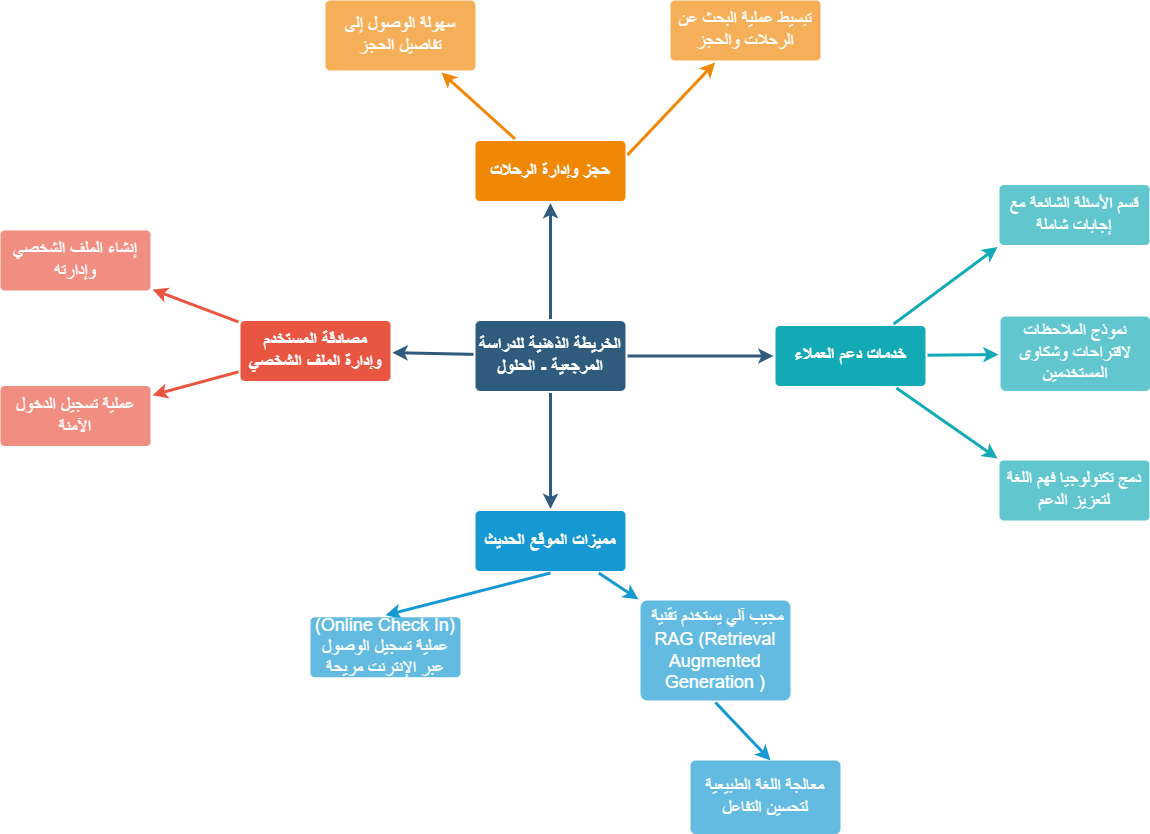

The diagram above was exported from draw.io. Its source (the exported page's mxGraphModel, read from the mxfile embedded in the PNG):
<mxGraphModel dx="880" dy="532" grid="1" gridSize="10" guides="1" tooltips="1" connect="1" arrows="1" fold="1" page="1" pageScale="1" pageWidth="1169" pageHeight="827" background="none" math="0" shadow="0">
  <root>
    <mxCell id="0" />
    <mxCell id="1" parent="0" />
    <mxCell id="LA6DOsZuc4dvnCNFZ-Pz-1781" value="" style="edgeStyle=none;rounded=0;jumpStyle=none;html=1;shadow=0;labelBackgroundColor=none;startArrow=none;startFill=0;endArrow=classic;endFill=1;jettySize=auto;orthogonalLoop=1;strokeColor=#2F5B7C;strokeWidth=3;fontFamily=Helvetica;fontSize=18;fontColor=#23445D;spacing=5;spacingTop=0;" parent="1" source="LA6DOsZuc4dvnCNFZ-Pz-1785" target="LA6DOsZuc4dvnCNFZ-Pz-1798" edge="1">
      <mxGeometry relative="1" as="geometry" />
    </mxCell>
    <mxCell id="LA6DOsZuc4dvnCNFZ-Pz-1782" value="" style="edgeStyle=none;rounded=0;jumpStyle=none;html=1;shadow=0;labelBackgroundColor=none;startArrow=none;startFill=0;endArrow=classic;endFill=1;jettySize=auto;orthogonalLoop=1;strokeColor=#2F5B7C;strokeWidth=3;fontFamily=Helvetica;fontSize=18;fontColor=#23445D;spacing=5;spacingTop=0;" parent="1" source="LA6DOsZuc4dvnCNFZ-Pz-1785" target="LA6DOsZuc4dvnCNFZ-Pz-1803" edge="1">
      <mxGeometry relative="1" as="geometry" />
    </mxCell>
    <mxCell id="LA6DOsZuc4dvnCNFZ-Pz-1783" value="" style="edgeStyle=none;rounded=0;jumpStyle=none;html=1;shadow=0;labelBackgroundColor=none;startArrow=none;startFill=0;endArrow=classic;endFill=1;jettySize=auto;orthogonalLoop=1;strokeColor=#2F5B7C;strokeWidth=3;fontFamily=Helvetica;fontSize=18;fontColor=#23445D;spacing=5;spacingTop=0;" parent="1" source="LA6DOsZuc4dvnCNFZ-Pz-1785" target="LA6DOsZuc4dvnCNFZ-Pz-1794" edge="1">
      <mxGeometry relative="1" as="geometry" />
    </mxCell>
    <mxCell id="LA6DOsZuc4dvnCNFZ-Pz-1784" value="" style="edgeStyle=none;rounded=0;jumpStyle=none;html=1;shadow=0;labelBackgroundColor=none;startArrow=none;startFill=0;endArrow=classic;endFill=1;jettySize=auto;orthogonalLoop=1;strokeColor=#2F5B7C;strokeWidth=3;fontFamily=Helvetica;fontSize=18;fontColor=#23445D;spacing=5;spacingTop=0;" parent="1" source="LA6DOsZuc4dvnCNFZ-Pz-1785" target="LA6DOsZuc4dvnCNFZ-Pz-1788" edge="1">
      <mxGeometry relative="1" as="geometry" />
    </mxCell>
    <mxCell id="LA6DOsZuc4dvnCNFZ-Pz-1785" value="الخريطة الذهنية للدراسة المرجعية - الحلول" style="rounded=1;whiteSpace=wrap;html=1;shadow=0;labelBackgroundColor=none;strokeColor=none;strokeWidth=3;fillColor=#2F5B7C;fontFamily=Helvetica;fontSize=18;fontColor=#FFFFFF;align=center;fontStyle=1;spacing=5;arcSize=7;perimeterSpacing=2;spacingTop=0;" parent="1" vertex="1">
      <mxGeometry x="495" y="380.5" width="150" height="70" as="geometry" />
    </mxCell>
    <mxCell id="LA6DOsZuc4dvnCNFZ-Pz-1786" value="" style="edgeStyle=none;rounded=1;jumpStyle=none;html=1;shadow=0;labelBackgroundColor=none;startArrow=none;startFill=0;jettySize=auto;orthogonalLoop=1;strokeColor=#E85642;strokeWidth=3;fontFamily=Helvetica;fontSize=18;fontColor=#FFFFFF;spacing=5;fontStyle=1;fillColor=#b0e3e6;spacingTop=0;" parent="1" source="LA6DOsZuc4dvnCNFZ-Pz-1788" target="LA6DOsZuc4dvnCNFZ-Pz-1790" edge="1">
      <mxGeometry relative="1" as="geometry" />
    </mxCell>
    <mxCell id="LA6DOsZuc4dvnCNFZ-Pz-1787" value="" style="edgeStyle=none;rounded=1;jumpStyle=none;html=1;shadow=0;labelBackgroundColor=none;startArrow=none;startFill=0;jettySize=auto;orthogonalLoop=1;strokeColor=#E85642;strokeWidth=3;fontFamily=Helvetica;fontSize=18;fontColor=#FFFFFF;spacing=5;fontStyle=1;fillColor=#b0e3e6;spacingTop=0;" parent="1" source="LA6DOsZuc4dvnCNFZ-Pz-1788" target="LA6DOsZuc4dvnCNFZ-Pz-1789" edge="1">
      <mxGeometry relative="1" as="geometry" />
    </mxCell>
    <mxCell id="LA6DOsZuc4dvnCNFZ-Pz-1788" value="مصادقة المستخدم وإدارة الملف الشخصي" style="rounded=1;whiteSpace=wrap;html=1;shadow=0;labelBackgroundColor=none;strokeColor=none;strokeWidth=3;fillColor=#e85642;fontFamily=Helvetica;fontSize=18;fontColor=#FFFFFF;align=center;spacing=5;fontStyle=1;arcSize=7;perimeterSpacing=2;spacingTop=0;" parent="1" vertex="1">
      <mxGeometry x="260" y="380.5" width="150" height="60" as="geometry" />
    </mxCell>
    <mxCell id="LA6DOsZuc4dvnCNFZ-Pz-1789" value=" إنشاء الملف الشخصي وإدارته" style="rounded=1;whiteSpace=wrap;html=1;shadow=0;labelBackgroundColor=none;strokeColor=none;strokeWidth=3;fillColor=#f08e81;fontFamily=Helvetica;fontSize=18;fontColor=#FFFFFF;align=center;spacing=5;fontStyle=0;arcSize=7;perimeterSpacing=2;spacingTop=0;" parent="1" vertex="1">
      <mxGeometry x="20" y="290" width="150" height="60" as="geometry" />
    </mxCell>
    <mxCell id="LA6DOsZuc4dvnCNFZ-Pz-1790" value=" عملية تسجيل الدخول الآمنة" style="rounded=1;whiteSpace=wrap;html=1;shadow=0;labelBackgroundColor=none;strokeColor=none;strokeWidth=3;fillColor=#f08e81;fontFamily=Helvetica;fontSize=18;fontColor=#FFFFFF;align=center;spacing=5;fontStyle=0;arcSize=7;perimeterSpacing=2;spacingTop=0;" parent="1" vertex="1">
      <mxGeometry x="20" y="445.5" width="150" height="60" as="geometry" />
    </mxCell>
    <mxCell id="LA6DOsZuc4dvnCNFZ-Pz-1792" value="" style="edgeStyle=none;rounded=0;jumpStyle=none;html=1;shadow=0;labelBackgroundColor=none;startArrow=none;startFill=0;endArrow=classic;endFill=1;jettySize=auto;orthogonalLoop=1;strokeColor=#1699D3;strokeWidth=3;fontFamily=Helvetica;fontSize=18;fontColor=#FFFFFF;spacing=5;spacingTop=0;" parent="1" source="LA6DOsZuc4dvnCNFZ-Pz-1794" target="LA6DOsZuc4dvnCNFZ-Pz-1796" edge="1">
      <mxGeometry relative="1" as="geometry" />
    </mxCell>
    <mxCell id="LA6DOsZuc4dvnCNFZ-Pz-1794" value="مميزات الموقع الحديث" style="rounded=1;whiteSpace=wrap;html=1;shadow=0;labelBackgroundColor=none;strokeColor=none;strokeWidth=3;fillColor=#1699d3;fontFamily=Helvetica;fontSize=18;fontColor=#FFFFFF;align=center;spacing=5;fontStyle=1;arcSize=7;perimeterSpacing=2;spacingTop=0;" parent="1" vertex="1">
      <mxGeometry x="495" y="570.5" width="150" height="60" as="geometry" />
    </mxCell>
    <mxCell id="LA6DOsZuc4dvnCNFZ-Pz-1796" value="&amp;nbsp;مجيب آلي يستخدم تقنية RAG (Retrieval Augmented Generation )" style="rounded=1;whiteSpace=wrap;html=1;shadow=0;labelBackgroundColor=none;strokeColor=none;strokeWidth=3;fillColor=#64bbe2;fontFamily=Helvetica;fontSize=18;fontColor=#FFFFFF;align=center;spacing=5;arcSize=7;perimeterSpacing=2;spacingTop=0;" parent="1" vertex="1">
      <mxGeometry x="660" y="660" width="150" height="100" as="geometry" />
    </mxCell>
    <mxCell id="LA6DOsZuc4dvnCNFZ-Pz-1798" value="حجز وإدارة الرحلات" style="rounded=1;whiteSpace=wrap;html=1;shadow=0;labelBackgroundColor=none;strokeColor=none;strokeWidth=3;fillColor=#F08705;fontFamily=Helvetica;fontSize=18;fontColor=#FFFFFF;align=center;spacing=5;fontStyle=1;arcSize=7;perimeterSpacing=2;spacingTop=0;" parent="1" vertex="1">
      <mxGeometry x="495" y="200.5" width="150" height="60" as="geometry" />
    </mxCell>
    <mxCell id="LA6DOsZuc4dvnCNFZ-Pz-1799" value=" تبسيط عملية البحث عن الرحلات والحجز" style="rounded=1;whiteSpace=wrap;html=1;shadow=0;labelBackgroundColor=none;strokeColor=none;strokeWidth=3;fillColor=#f5af58;fontFamily=Helvetica;fontSize=18;fontColor=#FFFFFF;align=center;spacing=5;arcSize=7;perimeterSpacing=2;spacingTop=0;" parent="1" vertex="1">
      <mxGeometry x="690" y="60" width="150" height="60" as="geometry" />
    </mxCell>
    <mxCell id="LA6DOsZuc4dvnCNFZ-Pz-1800" value="" style="edgeStyle=none;rounded=0;jumpStyle=none;html=1;shadow=0;labelBackgroundColor=none;startArrow=none;startFill=0;endArrow=classic;endFill=1;jettySize=auto;orthogonalLoop=1;strokeColor=#F08705;strokeWidth=3;fontFamily=Helvetica;fontSize=18;fontColor=#FFFFFF;spacing=5;spacingTop=0;exitX=1;exitY=0.25;exitDx=0;exitDy=0;" parent="1" source="LA6DOsZuc4dvnCNFZ-Pz-1798" target="LA6DOsZuc4dvnCNFZ-Pz-1799" edge="1">
      <mxGeometry relative="1" as="geometry" />
    </mxCell>
    <mxCell id="LA6DOsZuc4dvnCNFZ-Pz-1801" value="سهولة الوصول إلى تفاصيل الحجز" style="rounded=1;whiteSpace=wrap;html=1;shadow=0;labelBackgroundColor=none;strokeColor=none;strokeWidth=3;fillColor=#f5af58;fontFamily=Helvetica;fontSize=18;fontColor=#FFFFFF;align=center;spacing=5;arcSize=7;perimeterSpacing=2;spacingTop=0;" parent="1" vertex="1">
      <mxGeometry x="345" y="60" width="150" height="70" as="geometry" />
    </mxCell>
    <mxCell id="LA6DOsZuc4dvnCNFZ-Pz-1802" value="" style="edgeStyle=none;rounded=0;jumpStyle=none;html=1;shadow=0;labelBackgroundColor=none;startArrow=none;startFill=0;endArrow=classic;endFill=1;jettySize=auto;orthogonalLoop=1;strokeColor=#F08705;strokeWidth=3;fontFamily=Helvetica;fontSize=18;fontColor=#FFFFFF;spacing=5;spacingTop=0;" parent="1" source="LA6DOsZuc4dvnCNFZ-Pz-1798" target="LA6DOsZuc4dvnCNFZ-Pz-1801" edge="1">
      <mxGeometry relative="1" as="geometry" />
    </mxCell>
    <mxCell id="LA6DOsZuc4dvnCNFZ-Pz-1803" value="خدمات دعم العملاء" style="rounded=1;whiteSpace=wrap;html=1;shadow=0;labelBackgroundColor=none;strokeColor=none;strokeWidth=3;fillColor=#12aab5;fontFamily=Helvetica;fontSize=18;fontColor=#FFFFFF;align=center;spacing=5;fontStyle=1;arcSize=7;perimeterSpacing=2;spacingTop=0;" parent="1" vertex="1">
      <mxGeometry x="795" y="385.4999999999999" width="150" height="60" as="geometry" />
    </mxCell>
    <mxCell id="LA6DOsZuc4dvnCNFZ-Pz-1806" value="دمج تكنولوجيا فهم اللغة لتعزيز الدعم" style="rounded=1;whiteSpace=wrap;html=1;shadow=0;labelBackgroundColor=none;strokeColor=none;strokeWidth=3;fillColor=#61c6ce;fontFamily=Helvetica;fontSize=18;fontColor=#FFFFFF;align=center;spacing=5;fontStyle=0;arcSize=7;perimeterSpacing=2;spacingTop=0;" parent="1" vertex="1">
      <mxGeometry x="1019" y="520" width="150" height="60" as="geometry" />
    </mxCell>
    <mxCell id="LA6DOsZuc4dvnCNFZ-Pz-1807" value="" style="edgeStyle=none;rounded=1;jumpStyle=none;html=1;shadow=0;labelBackgroundColor=none;startArrow=none;startFill=0;jettySize=auto;orthogonalLoop=1;strokeColor=#12AAB5;strokeWidth=3;fontFamily=Helvetica;fontSize=18;fontColor=#FFFFFF;spacing=5;fontStyle=1;fillColor=#b0e3e6;spacingTop=0;entryX=0;entryY=0;entryDx=0;entryDy=0;" parent="1" source="LA6DOsZuc4dvnCNFZ-Pz-1803" target="LA6DOsZuc4dvnCNFZ-Pz-1806" edge="1">
      <mxGeometry relative="1" as="geometry" />
    </mxCell>
    <mxCell id="LA6DOsZuc4dvnCNFZ-Pz-1808" value="نموذج الملاحظات لاقتراحات وشكاوى المستخدمين" style="rounded=1;whiteSpace=wrap;html=1;shadow=0;labelBackgroundColor=none;strokeColor=none;strokeWidth=3;fillColor=#61c6ce;fontFamily=Helvetica;fontSize=18;fontColor=#FFFFFF;align=center;spacing=5;fontStyle=0;arcSize=7;perimeterSpacing=2;spacingTop=0;" parent="1" vertex="1">
      <mxGeometry x="1020" y="376" width="150" height="74.5" as="geometry" />
    </mxCell>
    <mxCell id="LA6DOsZuc4dvnCNFZ-Pz-1809" value="" style="edgeStyle=none;rounded=1;jumpStyle=none;html=1;shadow=0;labelBackgroundColor=none;startArrow=none;startFill=0;jettySize=auto;orthogonalLoop=1;strokeColor=#12AAB5;strokeWidth=3;fontFamily=Helvetica;fontSize=18;fontColor=#FFFFFF;spacing=5;fontStyle=1;fillColor=#b0e3e6;spacingTop=0;" parent="1" source="LA6DOsZuc4dvnCNFZ-Pz-1803" target="LA6DOsZuc4dvnCNFZ-Pz-1808" edge="1">
      <mxGeometry relative="1" as="geometry" />
    </mxCell>
    <mxCell id="LA6DOsZuc4dvnCNFZ-Pz-1810" value=" قسم الأسئلة الشائعة مع إجابات شاملة" style="rounded=1;whiteSpace=wrap;html=1;shadow=0;labelBackgroundColor=none;strokeColor=none;strokeWidth=3;fillColor=#61c6ce;fontFamily=Helvetica;fontSize=18;fontColor=#FFFFFF;align=center;spacing=5;fontStyle=0;arcSize=7;perimeterSpacing=2;spacingTop=0;" parent="1" vertex="1">
      <mxGeometry x="1019" y="244.5" width="150" height="60" as="geometry" />
    </mxCell>
    <mxCell id="LA6DOsZuc4dvnCNFZ-Pz-1811" value="" style="edgeStyle=none;rounded=1;jumpStyle=none;html=1;shadow=0;labelBackgroundColor=none;startArrow=none;startFill=0;jettySize=auto;orthogonalLoop=1;strokeColor=#12AAB5;strokeWidth=3;fontFamily=Helvetica;fontSize=18;fontColor=#FFFFFF;spacing=5;fontStyle=1;fillColor=#b0e3e6;spacingTop=0;entryX=0;entryY=1;entryDx=0;entryDy=0;" parent="1" source="LA6DOsZuc4dvnCNFZ-Pz-1803" target="LA6DOsZuc4dvnCNFZ-Pz-1810" edge="1">
      <mxGeometry relative="1" as="geometry" />
    </mxCell>
    <mxCell id="LA6DOsZuc4dvnCNFZ-Pz-1816" value="" style="edgeStyle=none;rounded=0;jumpStyle=none;html=1;shadow=0;labelBackgroundColor=none;startArrow=none;startFill=0;endArrow=classic;endFill=1;jettySize=auto;orthogonalLoop=1;strokeColor=#1699D3;strokeWidth=3;fontFamily=Helvetica;fontSize=18;fontColor=#FFFFFF;spacing=5;spacingTop=0;exitX=0.5;exitY=1;exitDx=0;exitDy=0;" parent="1" source="LA6DOsZuc4dvnCNFZ-Pz-1796" edge="1">
      <mxGeometry relative="1" as="geometry">
        <mxPoint x="780" y="860" as="sourcePoint" />
        <mxPoint x="790" y="820" as="targetPoint" />
      </mxGeometry>
    </mxCell>
    <mxCell id="LA6DOsZuc4dvnCNFZ-Pz-1817" value="معالجة اللغة الطبيعية لتحسين التفاعل" style="rounded=1;whiteSpace=wrap;html=1;shadow=0;labelBackgroundColor=none;strokeColor=none;strokeWidth=3;fillColor=#64bbe2;fontFamily=Helvetica;fontSize=18;fontColor=#FFFFFF;align=center;spacing=5;arcSize=7;perimeterSpacing=2;spacingTop=0;" parent="1" vertex="1">
      <mxGeometry x="710" y="820" width="150" height="73.5" as="geometry" />
    </mxCell>
    <mxCell id="LA6DOsZuc4dvnCNFZ-Pz-1818" value="" style="edgeStyle=none;rounded=0;jumpStyle=none;html=1;shadow=0;labelBackgroundColor=none;startArrow=none;startFill=0;endArrow=classic;endFill=1;jettySize=auto;orthogonalLoop=1;strokeColor=#1699D3;strokeWidth=3;fontFamily=Helvetica;fontSize=18;fontColor=#FFFFFF;spacing=5;spacingTop=0;exitX=0.5;exitY=1;exitDx=0;exitDy=0;entryX=0.5;entryY=0;entryDx=0;entryDy=0;" parent="1" source="LA6DOsZuc4dvnCNFZ-Pz-1794" target="LA6DOsZuc4dvnCNFZ-Pz-1819" edge="1">
      <mxGeometry relative="1" as="geometry">
        <mxPoint x="527" y="643" as="sourcePoint" />
        <mxPoint x="570" y="700" as="targetPoint" />
      </mxGeometry>
    </mxCell>
    <mxCell id="LA6DOsZuc4dvnCNFZ-Pz-1819" value="(Online Check In) عملية تسجيل الوصول عبر الإنترنت مريحة" style="rounded=1;whiteSpace=wrap;html=1;shadow=0;labelBackgroundColor=none;strokeColor=none;strokeWidth=3;fillColor=#64bbe2;fontFamily=Helvetica;fontSize=18;fontColor=#FFFFFF;align=center;spacing=5;arcSize=7;perimeterSpacing=2;spacingTop=0;" parent="1" vertex="1">
      <mxGeometry x="330" y="676.75" width="150" height="60" as="geometry" />
    </mxCell>
  </root>
</mxGraphModel>